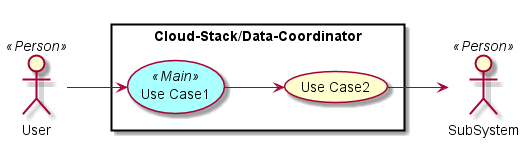

The diagram above was rendered by PlantUML. Its source (embedded in the PNG):
@startuml

left to right direction

skinparam usecase {
  BackgroudnColor #ffffaa
  BackgroundColor<<Main>> #aaffff
}
actor :User: <<Person>>
actor :SubSystem: <<Person>>


rectangle "Cloud-Stack/Data-Coordinator" {
UseCase UC1 <<Main>> as "Use Case1"
UseCase UC2  as "Use Case2"


User --> UC1
UC1 --> UC2
UC2 --> SubSystem
}

@enduml